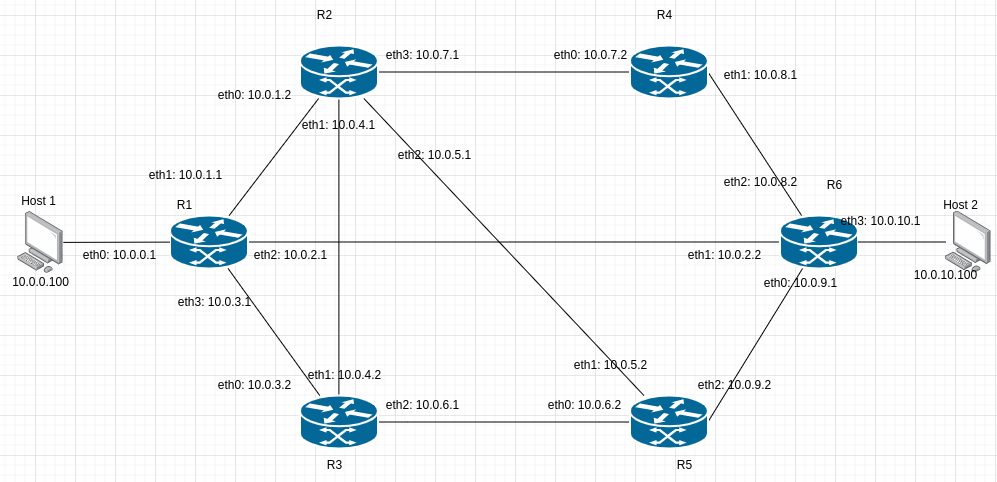

The diagram above was exported from draw.io. Its source (the exported page's mxGraphModel, read from the mxfile embedded in the PNG):
<mxGraphModel dx="1185" dy="644" grid="1" gridSize="10" guides="1" tooltips="1" connect="1" arrows="1" fold="1" page="1" pageScale="1" pageWidth="1169" pageHeight="827" math="0" shadow="0">
  <root>
    <mxCell id="0" />
    <mxCell id="1" parent="0" />
    <mxCell id="3jn82oKscIgM10PSmm8n-16" style="edgeStyle=none;rounded=0;orthogonalLoop=1;jettySize=auto;html=1;strokeColor=default;elbow=vertical;endArrow=none;endFill=0;" edge="1" parent="1" source="3jn82oKscIgM10PSmm8n-1" target="3jn82oKscIgM10PSmm8n-2">
      <mxGeometry relative="1" as="geometry" />
    </mxCell>
    <mxCell id="3jn82oKscIgM10PSmm8n-17" style="edgeStyle=none;rounded=0;orthogonalLoop=1;jettySize=auto;html=1;startArrow=none;startFill=0;endArrow=none;endFill=0;strokeColor=default;elbow=vertical;" edge="1" parent="1" source="3jn82oKscIgM10PSmm8n-1" target="3jn82oKscIgM10PSmm8n-4">
      <mxGeometry relative="1" as="geometry" />
    </mxCell>
    <mxCell id="3jn82oKscIgM10PSmm8n-1" value="" style="shape=mxgraph.cisco.routers.atm_router;html=1;pointerEvents=1;dashed=0;fillColor=#036897;strokeColor=#ffffff;strokeWidth=2;verticalLabelPosition=bottom;verticalAlign=top;align=center;outlineConnect=0;" vertex="1" parent="1">
      <mxGeometry x="294.4" y="280" width="78" height="53" as="geometry" />
    </mxCell>
    <mxCell id="3jn82oKscIgM10PSmm8n-7" style="rounded=0;orthogonalLoop=1;jettySize=auto;html=1;edgeStyle=orthogonalEdgeStyle;endArrow=none;endFill=0;startArrow=none;startFill=0;" edge="1" parent="1" source="3jn82oKscIgM10PSmm8n-2" target="3jn82oKscIgM10PSmm8n-3">
      <mxGeometry relative="1" as="geometry" />
    </mxCell>
    <mxCell id="3jn82oKscIgM10PSmm8n-18" style="edgeStyle=none;rounded=0;orthogonalLoop=1;jettySize=auto;html=1;startArrow=none;startFill=0;endArrow=none;endFill=0;strokeColor=default;elbow=vertical;" edge="1" parent="1" source="3jn82oKscIgM10PSmm8n-2" target="3jn82oKscIgM10PSmm8n-6">
      <mxGeometry relative="1" as="geometry" />
    </mxCell>
    <mxCell id="3jn82oKscIgM10PSmm8n-19" style="edgeStyle=none;rounded=0;orthogonalLoop=1;jettySize=auto;html=1;startArrow=none;startFill=0;endArrow=none;endFill=0;strokeColor=default;elbow=vertical;" edge="1" parent="1" source="3jn82oKscIgM10PSmm8n-2" target="3jn82oKscIgM10PSmm8n-5">
      <mxGeometry relative="1" as="geometry" />
    </mxCell>
    <mxCell id="3jn82oKscIgM10PSmm8n-2" value="" style="shape=mxgraph.cisco.routers.atm_router;html=1;pointerEvents=1;dashed=0;fillColor=#036897;strokeColor=#ffffff;strokeWidth=2;verticalLabelPosition=bottom;verticalAlign=top;align=center;outlineConnect=0;" vertex="1" parent="1">
      <mxGeometry x="424.4" y="110" width="78" height="53" as="geometry" />
    </mxCell>
    <mxCell id="3jn82oKscIgM10PSmm8n-15" style="edgeStyle=none;rounded=0;orthogonalLoop=1;jettySize=auto;html=1;exitX=1;exitY=0.5;exitDx=0;exitDy=0;exitPerimeter=0;strokeColor=default;elbow=vertical;endArrow=none;endFill=0;" edge="1" parent="1" source="3jn82oKscIgM10PSmm8n-3" target="3jn82oKscIgM10PSmm8n-4">
      <mxGeometry relative="1" as="geometry" />
    </mxCell>
    <mxCell id="3jn82oKscIgM10PSmm8n-3" value="" style="shape=mxgraph.cisco.routers.atm_router;html=1;pointerEvents=1;dashed=0;fillColor=#036897;strokeColor=#ffffff;strokeWidth=2;verticalLabelPosition=bottom;verticalAlign=top;align=center;outlineConnect=0;" vertex="1" parent="1">
      <mxGeometry x="754.4" y="110" width="78" height="53" as="geometry" />
    </mxCell>
    <mxCell id="3jn82oKscIgM10PSmm8n-14" style="edgeStyle=none;rounded=0;orthogonalLoop=1;jettySize=auto;html=1;entryX=1;entryY=0.5;entryDx=0;entryDy=0;entryPerimeter=0;strokeColor=default;elbow=vertical;endArrow=none;endFill=0;" edge="1" parent="1" source="3jn82oKscIgM10PSmm8n-4" target="3jn82oKscIgM10PSmm8n-5">
      <mxGeometry relative="1" as="geometry" />
    </mxCell>
    <mxCell id="3jn82oKscIgM10PSmm8n-4" value="" style="shape=mxgraph.cisco.routers.atm_router;html=1;pointerEvents=1;dashed=0;fillColor=#036897;strokeColor=#ffffff;strokeWidth=2;verticalLabelPosition=bottom;verticalAlign=top;align=center;outlineConnect=0;" vertex="1" parent="1">
      <mxGeometry x="904.4" y="280" width="78" height="53" as="geometry" />
    </mxCell>
    <mxCell id="3jn82oKscIgM10PSmm8n-12" style="edgeStyle=entityRelationEdgeStyle;rounded=0;orthogonalLoop=1;jettySize=auto;html=1;exitX=0;exitY=0.5;exitDx=0;exitDy=0;exitPerimeter=0;entryX=1;entryY=0.5;entryDx=0;entryDy=0;entryPerimeter=0;strokeColor=default;elbow=vertical;endArrow=none;endFill=0;" edge="1" parent="1" source="3jn82oKscIgM10PSmm8n-5" target="3jn82oKscIgM10PSmm8n-6">
      <mxGeometry relative="1" as="geometry" />
    </mxCell>
    <mxCell id="3jn82oKscIgM10PSmm8n-5" value="" style="shape=mxgraph.cisco.routers.atm_router;html=1;pointerEvents=1;dashed=0;fillColor=#036897;strokeColor=#ffffff;strokeWidth=2;verticalLabelPosition=bottom;verticalAlign=top;align=center;outlineConnect=0;" vertex="1" parent="1">
      <mxGeometry x="754.4" y="460" width="78" height="53" as="geometry" />
    </mxCell>
    <mxCell id="3jn82oKscIgM10PSmm8n-13" style="rounded=0;orthogonalLoop=1;jettySize=auto;html=1;strokeColor=default;elbow=vertical;endArrow=none;endFill=0;" edge="1" parent="1" source="3jn82oKscIgM10PSmm8n-6" target="3jn82oKscIgM10PSmm8n-1">
      <mxGeometry relative="1" as="geometry" />
    </mxCell>
    <mxCell id="3jn82oKscIgM10PSmm8n-6" value="" style="shape=mxgraph.cisco.routers.atm_router;html=1;pointerEvents=1;dashed=0;fillColor=#036897;strokeColor=#ffffff;strokeWidth=2;verticalLabelPosition=bottom;verticalAlign=top;align=center;outlineConnect=0;" vertex="1" parent="1">
      <mxGeometry x="424.4" y="460" width="78" height="53" as="geometry" />
    </mxCell>
    <mxCell id="3jn82oKscIgM10PSmm8n-27" style="edgeStyle=none;rounded=0;orthogonalLoop=1;jettySize=auto;html=1;startArrow=none;startFill=0;endArrow=none;endFill=0;strokeColor=default;elbow=vertical;" edge="1" parent="1" source="3jn82oKscIgM10PSmm8n-26" target="3jn82oKscIgM10PSmm8n-1">
      <mxGeometry relative="1" as="geometry" />
    </mxCell>
    <mxCell id="3jn82oKscIgM10PSmm8n-26" value="" style="points=[];aspect=fixed;html=1;align=center;shadow=0;dashed=0;image;image=img/lib/allied_telesis/computer_and_terminals/Personal_Computer.svg;" vertex="1" parent="1">
      <mxGeometry x="142.2" y="276.05" width="45.6" height="61.800000000000004" as="geometry" />
    </mxCell>
    <mxCell id="3jn82oKscIgM10PSmm8n-30" style="edgeStyle=none;rounded=0;orthogonalLoop=1;jettySize=auto;html=1;startArrow=none;startFill=0;endArrow=none;endFill=0;strokeColor=default;elbow=vertical;" edge="1" parent="1" source="3jn82oKscIgM10PSmm8n-29" target="3jn82oKscIgM10PSmm8n-4">
      <mxGeometry relative="1" as="geometry" />
    </mxCell>
    <mxCell id="3jn82oKscIgM10PSmm8n-29" value="" style="points=[];aspect=fixed;html=1;align=center;shadow=0;dashed=0;image;image=img/lib/allied_telesis/computer_and_terminals/Personal_Computer.svg;" vertex="1" parent="1">
      <mxGeometry x="1070" y="275.6" width="45.6" height="61.8" as="geometry" />
    </mxCell>
    <mxCell id="3jn82oKscIgM10PSmm8n-31" value="R1" style="text;html=1;align=center;verticalAlign=middle;resizable=0;points=[];autosize=1;strokeColor=none;fillColor=none;" vertex="1" parent="1">
      <mxGeometry x="294.4" y="260" width="30" height="20" as="geometry" />
    </mxCell>
    <mxCell id="3jn82oKscIgM10PSmm8n-32" value="R2" style="text;html=1;align=center;verticalAlign=middle;resizable=0;points=[];autosize=1;strokeColor=none;fillColor=none;" vertex="1" parent="1">
      <mxGeometry x="434.4" y="70" width="30" height="20" as="geometry" />
    </mxCell>
    <mxCell id="3jn82oKscIgM10PSmm8n-33" value="R5" style="text;html=1;align=center;verticalAlign=middle;resizable=0;points=[];autosize=1;strokeColor=none;fillColor=none;" vertex="1" parent="1">
      <mxGeometry x="794.4" y="520" width="30" height="20" as="geometry" />
    </mxCell>
    <mxCell id="3jn82oKscIgM10PSmm8n-34" value="R3" style="text;html=1;align=center;verticalAlign=middle;resizable=0;points=[];autosize=1;strokeColor=none;fillColor=none;" vertex="1" parent="1">
      <mxGeometry x="444.4" y="520" width="30" height="20" as="geometry" />
    </mxCell>
    <mxCell id="3jn82oKscIgM10PSmm8n-35" value="R6" style="text;html=1;align=center;verticalAlign=middle;resizable=0;points=[];autosize=1;strokeColor=none;fillColor=none;" vertex="1" parent="1">
      <mxGeometry x="944.4" y="240" width="30" height="20" as="geometry" />
    </mxCell>
    <mxCell id="3jn82oKscIgM10PSmm8n-36" value="Host 1" style="text;html=1;align=center;verticalAlign=middle;resizable=0;points=[];autosize=1;strokeColor=none;fillColor=none;" vertex="1" parent="1">
      <mxGeometry x="137.8" y="256.05" width="50" height="20" as="geometry" />
    </mxCell>
    <mxCell id="3jn82oKscIgM10PSmm8n-37" value="Host 2" style="text;html=1;align=center;verticalAlign=middle;resizable=0;points=[];autosize=1;strokeColor=none;fillColor=none;" vertex="1" parent="1">
      <mxGeometry x="1060" y="260" width="50" height="20" as="geometry" />
    </mxCell>
    <mxCell id="3jn82oKscIgM10PSmm8n-38" value="R4" style="text;html=1;align=center;verticalAlign=middle;resizable=0;points=[];autosize=1;strokeColor=none;fillColor=none;" vertex="1" parent="1">
      <mxGeometry x="774.4" y="70" width="30" height="20" as="geometry" />
    </mxCell>
    <mxCell id="3jn82oKscIgM10PSmm8n-39" value="10.0.0.100" style="text;html=1;align=center;verticalAlign=middle;resizable=0;points=[];autosize=1;strokeColor=none;fillColor=none;" vertex="1" parent="1">
      <mxGeometry x="130" y="336.95" width="70" height="20" as="geometry" />
    </mxCell>
    <mxCell id="3jn82oKscIgM10PSmm8n-40" value="eth0: 10.0.0.1" style="text;html=1;align=center;verticalAlign=middle;resizable=0;points=[];autosize=1;strokeColor=none;fillColor=none;" vertex="1" parent="1">
      <mxGeometry x="199.4" y="310" width="90" height="20" as="geometry" />
    </mxCell>
    <mxCell id="3jn82oKscIgM10PSmm8n-41" value="eth1: 10.0.1.1" style="text;html=1;align=center;verticalAlign=middle;resizable=0;points=[];autosize=1;strokeColor=none;fillColor=none;" vertex="1" parent="1">
      <mxGeometry x="265" y="230" width="90" height="20" as="geometry" />
    </mxCell>
    <mxCell id="3jn82oKscIgM10PSmm8n-42" value="eth2: 10.0.2.1" style="text;html=1;align=center;verticalAlign=middle;resizable=0;points=[];autosize=1;strokeColor=none;fillColor=none;" vertex="1" parent="1">
      <mxGeometry x="370" y="310" width="90" height="20" as="geometry" />
    </mxCell>
    <mxCell id="3jn82oKscIgM10PSmm8n-43" value="eth3: 10.0.3.1" style="text;html=1;align=center;verticalAlign=middle;resizable=0;points=[];autosize=1;strokeColor=none;fillColor=none;" vertex="1" parent="1">
      <mxGeometry x="294.4" y="357.4" width="90" height="20" as="geometry" />
    </mxCell>
    <mxCell id="3jn82oKscIgM10PSmm8n-44" value="eth0: 10.0.1.2" style="text;html=1;align=center;verticalAlign=middle;resizable=0;points=[];autosize=1;strokeColor=none;fillColor=none;" vertex="1" parent="1">
      <mxGeometry x="334.4" y="150" width="90" height="20" as="geometry" />
    </mxCell>
    <mxCell id="3jn82oKscIgM10PSmm8n-45" value="eth1: 10.0.2.2" style="text;html=1;align=center;verticalAlign=middle;resizable=0;points=[];autosize=1;strokeColor=none;fillColor=none;" vertex="1" parent="1">
      <mxGeometry x="804.4" y="310" width="90" height="20" as="geometry" />
    </mxCell>
    <mxCell id="3jn82oKscIgM10PSmm8n-46" value="eth0: 10.0.3.2" style="text;html=1;align=center;verticalAlign=middle;resizable=0;points=[];autosize=1;strokeColor=none;fillColor=none;" vertex="1" parent="1">
      <mxGeometry x="334.4" y="440" width="90" height="20" as="geometry" />
    </mxCell>
    <mxCell id="3jn82oKscIgM10PSmm8n-47" value="eth1: 10.0.4.1" style="text;html=1;align=center;verticalAlign=middle;resizable=0;points=[];autosize=1;strokeColor=none;fillColor=none;" vertex="1" parent="1">
      <mxGeometry x="418.4" y="180" width="90" height="20" as="geometry" />
    </mxCell>
    <mxCell id="3jn82oKscIgM10PSmm8n-48" value="eth1: 10.0.4.2" style="text;html=1;align=center;verticalAlign=middle;resizable=0;points=[];autosize=1;strokeColor=none;fillColor=none;" vertex="1" parent="1">
      <mxGeometry x="424.4" y="430" width="90" height="20" as="geometry" />
    </mxCell>
    <mxCell id="3jn82oKscIgM10PSmm8n-49" value="eth2: 10.0.5.1" style="text;html=1;align=center;verticalAlign=middle;resizable=0;points=[];autosize=1;strokeColor=none;fillColor=none;" vertex="1" parent="1">
      <mxGeometry x="514.4" y="210" width="90" height="20" as="geometry" />
    </mxCell>
    <mxCell id="3jn82oKscIgM10PSmm8n-51" value="eth1: 10.0.5.2" style="text;html=1;align=center;verticalAlign=middle;resizable=0;points=[];autosize=1;strokeColor=none;fillColor=none;" vertex="1" parent="1">
      <mxGeometry x="690" y="420" width="90" height="20" as="geometry" />
    </mxCell>
    <mxCell id="3jn82oKscIgM10PSmm8n-52" value="eth2: 10.0.6.1" style="text;html=1;align=center;verticalAlign=middle;resizable=0;points=[];autosize=1;strokeColor=none;fillColor=none;" vertex="1" parent="1">
      <mxGeometry x="502.4" y="460" width="90" height="20" as="geometry" />
    </mxCell>
    <mxCell id="3jn82oKscIgM10PSmm8n-53" value="eth0: 10.0.6.2" style="text;html=1;align=center;verticalAlign=middle;resizable=0;points=[];autosize=1;strokeColor=none;fillColor=none;" vertex="1" parent="1">
      <mxGeometry x="664.4" y="460" width="90" height="20" as="geometry" />
    </mxCell>
    <mxCell id="3jn82oKscIgM10PSmm8n-55" value="eth3: 10.0.7.1" style="text;html=1;align=center;verticalAlign=middle;resizable=0;points=[];autosize=1;strokeColor=none;fillColor=none;" vertex="1" parent="1">
      <mxGeometry x="502.4" y="110" width="90" height="20" as="geometry" />
    </mxCell>
    <mxCell id="3jn82oKscIgM10PSmm8n-56" value="eth0: 10.0.7.2" style="text;html=1;align=center;verticalAlign=middle;resizable=0;points=[];autosize=1;strokeColor=none;fillColor=none;" vertex="1" parent="1">
      <mxGeometry x="670" y="110" width="90" height="20" as="geometry" />
    </mxCell>
    <mxCell id="3jn82oKscIgM10PSmm8n-57" value="eth1: 10.0.8.1" style="text;html=1;align=center;verticalAlign=middle;resizable=0;points=[];autosize=1;strokeColor=none;fillColor=none;" vertex="1" parent="1">
      <mxGeometry x="840" y="130" width="90" height="20" as="geometry" />
    </mxCell>
    <mxCell id="3jn82oKscIgM10PSmm8n-58" value="eth2: 10.0.8.2" style="text;html=1;align=center;verticalAlign=middle;resizable=0;points=[];autosize=1;strokeColor=none;fillColor=none;" vertex="1" parent="1">
      <mxGeometry x="840" y="236.5" width="90" height="20" as="geometry" />
    </mxCell>
    <mxCell id="3jn82oKscIgM10PSmm8n-59" value="eth0: 10.0.9.1" style="text;html=1;align=center;verticalAlign=middle;resizable=0;points=[];autosize=1;strokeColor=none;fillColor=none;" vertex="1" parent="1">
      <mxGeometry x="880" y="338.3" width="90" height="20" as="geometry" />
    </mxCell>
    <mxCell id="3jn82oKscIgM10PSmm8n-60" value="eth2: 10.0.9.2" style="text;html=1;align=center;verticalAlign=middle;resizable=0;points=[];autosize=1;strokeColor=none;fillColor=none;" vertex="1" parent="1">
      <mxGeometry x="814.4" y="440" width="90" height="20" as="geometry" />
    </mxCell>
    <mxCell id="3jn82oKscIgM10PSmm8n-63" value="eth3: 10.0.10.1" style="text;html=1;align=center;verticalAlign=middle;resizable=0;points=[];autosize=1;strokeColor=none;fillColor=none;" vertex="1" parent="1">
      <mxGeometry x="955" y="275.6" width="100" height="20" as="geometry" />
    </mxCell>
    <mxCell id="3jn82oKscIgM10PSmm8n-64" value="10.0.10.100" style="text;html=1;align=center;verticalAlign=middle;resizable=0;points=[];autosize=1;strokeColor=none;fillColor=none;" vertex="1" parent="1">
      <mxGeometry x="1030" y="330" width="80" height="20" as="geometry" />
    </mxCell>
  </root>
</mxGraphModel>